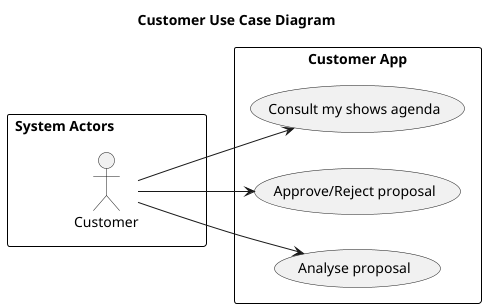

The diagram above was rendered by PlantUML. Its source (embedded in the PNG):
@startuml
'skinparam monochrome true
skinparam packageStyle rectangle
'skinparam shadowing false

skinparam rectangle{
    BorderColor black
}

title Customer Use Case Diagram

left to right direction

rectangle "System Actors                       " as actors {
    actor "Customer" as CST
}

rectangle "Customer App"  as usecases{
    usecase "Consult my shows agenda" as cmsa
    usecase "Approve/Reject proposal" as arp
    usecase "Analyse proposal" as appsl
    CST --> cmsa
    CST --> arp
    CST --> appsl

}



@enduml